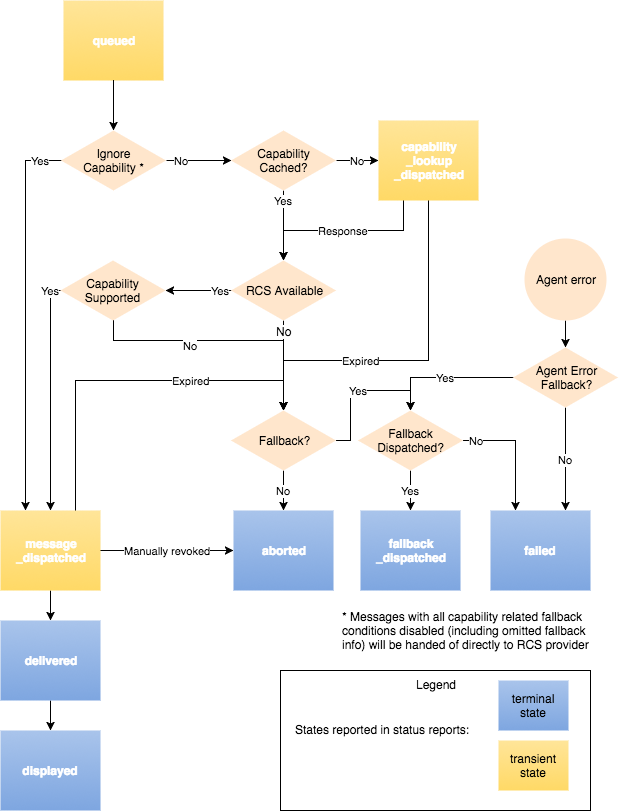

The diagram above was exported from draw.io. Its source (the exported page's mxGraphModel, read from the mxfile embedded in the PNG):
<mxGraphModel dx="1561" dy="1130" grid="1" gridSize="10" guides="1" tooltips="1" connect="1" arrows="1" fold="1" page="0" pageScale="1" pageWidth="850" pageHeight="1100" background="#ffffff" math="0" shadow="0">
  <root>
    <mxCell id="0" />
    <mxCell id="1" parent="0" />
    <mxCell id="100" value="Manually revoked" style="edgeStyle=orthogonalEdgeStyle;rounded=0;comic=0;html=1;exitX=1;exitY=0.5;entryX=0;entryY=0.5;shadow=0;jettySize=auto;orthogonalLoop=1;strokeColor=#030303;" parent="1" source="102" target="107" edge="1">
      <mxGeometry x="-30" y="270" as="geometry">
        <Array as="points">
          <mxPoint x="40" y="430" />
          <mxPoint x="40" y="430" />
        </Array>
        <mxPoint as="offset" />
      </mxGeometry>
    </mxCell>
    <mxCell id="101" value="Expired" style="edgeStyle=orthogonalEdgeStyle;rounded=0;html=1;exitX=0.75;exitY=0;entryX=0.5;entryY=0;jettySize=auto;orthogonalLoop=1;" parent="1" source="102" target="125" edge="1">
      <mxGeometry as="geometry">
        <Array as="points">
          <mxPoint x="-55" y="260" />
          <mxPoint x="153" y="260" />
        </Array>
        <mxPoint x="11" y="-80" as="offset" />
      </mxGeometry>
    </mxCell>
    <mxCell id="147" style="edgeStyle=orthogonalEdgeStyle;rounded=0;html=1;exitX=0.5;exitY=1;entryX=0.5;entryY=0;jettySize=auto;orthogonalLoop=1;" parent="1" source="102" target="110" edge="1">
      <mxGeometry relative="1" as="geometry" />
    </mxCell>
    <mxCell id="102" value="&lt;div&gt;&lt;font color=&quot;#ffffff&quot;&gt;&lt;b&gt;message&lt;/b&gt;&lt;/font&gt;&lt;/div&gt;&lt;div&gt;&lt;font color=&quot;#ffffff&quot;&gt;&lt;b&gt;_dispatched&lt;/b&gt;&lt;/font&gt;&lt;/div&gt;" style="whiteSpace=wrap;html=1;fillColor=#FFE599;gradientDirection=south;strokeColor=none;rounded=0;shadow=0;comic=0;glass=0;gradientColor=#FFD966;" parent="1" vertex="1">
      <mxGeometry x="-130" y="390" width="100" height="80" as="geometry" />
    </mxCell>
    <mxCell id="103" value="&lt;font color=&quot;#ffffff&quot;&gt;&lt;b&gt;queued&lt;/b&gt;&lt;/font&gt;" style="whiteSpace=wrap;html=1;fillColor=#FFE599;gradientDirection=south;strokeColor=none;rounded=0;shadow=0;comic=0;glass=0;gradientColor=#FFD966;" parent="1" vertex="1">
      <mxGeometry x="-67" y="-120" width="100" height="80" as="geometry" />
    </mxCell>
    <mxCell id="104" value="Response" style="edgeStyle=orthogonalEdgeStyle;rounded=0;html=1;exitX=0.25;exitY=1;entryX=0.5;entryY=0;jettySize=auto;orthogonalLoop=1;" parent="1" source="106" target="119" edge="1">
      <mxGeometry x="153" y="80" as="geometry">
        <Array as="points">
          <mxPoint x="273" y="110" />
          <mxPoint x="153" y="110" />
        </Array>
      </mxGeometry>
    </mxCell>
    <mxCell id="105" value="Expired" style="edgeStyle=orthogonalEdgeStyle;rounded=0;html=1;exitX=0.5;exitY=1;entryX=0.5;entryY=0;jettySize=auto;orthogonalLoop=1;" parent="1" source="106" target="125" edge="1">
      <mxGeometry as="geometry">
        <Array as="points">
          <mxPoint x="298" y="240" />
          <mxPoint x="153" y="240" />
        </Array>
        <mxPoint x="5" y="55" as="offset" />
      </mxGeometry>
    </mxCell>
    <mxCell id="106" value="&lt;div&gt;&lt;div&gt;&lt;font color=&quot;#ffffff&quot;&gt;&lt;b&gt;capability&lt;/b&gt;&lt;/font&gt;&lt;/div&gt;&lt;/div&gt;&lt;div&gt;&lt;font color=&quot;#ffffff&quot;&gt;&lt;b&gt;_lookup&lt;/b&gt;&lt;/font&gt;&lt;/div&gt;&lt;div&gt;&lt;font color=&quot;#ffffff&quot;&gt;&lt;b&gt;_dispatched&lt;/b&gt;&lt;/font&gt;&lt;/div&gt;" style="whiteSpace=wrap;html=1;fillColor=#FFE599;gradientDirection=south;strokeColor=none;rounded=0;shadow=0;comic=0;glass=0;gradientColor=#FFD966;" parent="1" vertex="1">
      <mxGeometry x="248" width="100" height="80" as="geometry" />
    </mxCell>
    <mxCell id="107" value="&lt;div&gt;&lt;b style=&quot;color: rgb(255 , 255 , 255)&quot;&gt;aborted&lt;/b&gt;&lt;br&gt;&lt;/div&gt;" style="whiteSpace=wrap;html=1;gradientColor=#A9C4EB;fillColor=#7EA6E0;gradientDirection=north;strokeColor=none;rounded=0;shadow=0;flipH=0;comic=0;glass=0;" parent="1" vertex="1">
      <mxGeometry x="103" y="390" width="100" height="80" as="geometry" />
    </mxCell>
    <mxCell id="108" value="&lt;div&gt;&lt;font color=&quot;#ffffff&quot;&gt;&lt;b&gt;failed&lt;/b&gt;&lt;/font&gt;&lt;br&gt;&lt;/div&gt;" style="whiteSpace=wrap;html=1;gradientColor=#A9C4EB;fillColor=#7EA6E0;gradientDirection=north;strokeColor=none;rounded=0;shadow=0;flipH=0;comic=0;glass=0;" parent="1" vertex="1">
      <mxGeometry x="360" y="390" width="100" height="80" as="geometry" />
    </mxCell>
    <mxCell id="148" style="edgeStyle=orthogonalEdgeStyle;rounded=0;html=1;exitX=0.5;exitY=1;entryX=0.5;entryY=0;jettySize=auto;orthogonalLoop=1;" parent="1" source="110" target="111" edge="1">
      <mxGeometry relative="1" as="geometry" />
    </mxCell>
    <mxCell id="110" value="&lt;div&gt;&lt;font color=&quot;#ffffff&quot;&gt;&lt;b&gt;delivered&lt;/b&gt;&lt;/font&gt;&lt;br&gt;&lt;/div&gt;" style="whiteSpace=wrap;html=1;gradientColor=#A9C4EB;fillColor=#7EA6E0;gradientDirection=north;strokeColor=none;rounded=0;shadow=0;flipH=0;comic=0;glass=0;" parent="1" vertex="1">
      <mxGeometry x="-130" y="500" width="100" height="80" as="geometry" />
    </mxCell>
    <mxCell id="111" value="&lt;div&gt;&lt;font color=&quot;#ffffff&quot;&gt;&lt;b&gt;displayed&lt;/b&gt;&lt;/font&gt;&lt;br&gt;&lt;/div&gt;" style="whiteSpace=wrap;html=1;gradientColor=#A9C4EB;fillColor=#7EA6E0;gradientDirection=north;strokeColor=none;rounded=0;shadow=0;comic=0;glass=0;" parent="1" vertex="1">
      <mxGeometry x="-130" y="610" width="100" height="80" as="geometry" />
    </mxCell>
    <mxCell id="115" value="Yes" style="edgeStyle=orthogonalEdgeStyle;rounded=0;html=1;exitX=0;exitY=0.5;entryX=0.25;entryY=0;jettySize=auto;orthogonalLoop=1;" parent="1" source="133" target="102" edge="1">
      <mxGeometry as="geometry">
        <Array as="points">
          <mxPoint x="-105" y="40" />
        </Array>
        <mxPoint x="-3" y="-175" as="offset" />
      </mxGeometry>
    </mxCell>
    <mxCell id="116" style="rounded=0;html=1;exitX=0.5;exitY=1;entryX=0.5;entryY=0;jettySize=auto;orthogonalLoop=1;edgeStyle=orthogonalEdgeStyle;" parent="1" source="103" target="133" edge="1">
      <mxGeometry x="-17" y="-40" as="geometry">
        <Array as="points">
          <mxPoint x="-17" y="-10" />
          <mxPoint x="-17" y="-10" />
        </Array>
      </mxGeometry>
    </mxCell>
    <mxCell id="117" value="No" style="edgeStyle=none;rounded=0;html=1;exitX=0.5;exitY=1;entryX=0.5;entryY=0;jettySize=auto;orthogonalLoop=1;" parent="1" source="119" target="125" edge="1">
      <mxGeometry as="geometry">
        <mxPoint y="-70" as="offset" />
      </mxGeometry>
    </mxCell>
    <mxCell id="118" value="Yes" style="edgeStyle=orthogonalEdgeStyle;rounded=0;html=1;exitX=0;exitY=0.5;entryX=1;entryY=0.5;jettySize=auto;orthogonalLoop=1;" parent="1" source="119" target="122" edge="1">
      <mxGeometry as="geometry">
        <mxPoint x="22" as="offset" />
      </mxGeometry>
    </mxCell>
    <mxCell id="119" value="RCS Available" style="rhombus;whiteSpace=wrap;html=1;rounded=0;shadow=0;glass=0;comic=0;fillColor=#ffe6cc;strokeColor=none;" parent="1" vertex="1">
      <mxGeometry x="100.5" y="140" width="105" height="60" as="geometry" />
    </mxCell>
    <mxCell id="120" value="Yes" style="edgeStyle=orthogonalEdgeStyle;rounded=0;comic=0;html=1;exitX=0;exitY=0.5;entryX=0.5;entryY=0;shadow=0;jettySize=auto;orthogonalLoop=1;" parent="1" source="122" target="102" edge="1">
      <mxGeometry as="geometry">
        <Array as="points">
          <mxPoint x="-80" y="170" />
        </Array>
        <mxPoint x="-5" y="-110" as="offset" />
      </mxGeometry>
    </mxCell>
    <mxCell id="121" value="No" style="edgeStyle=orthogonalEdgeStyle;rounded=0;comic=0;html=1;exitX=0.5;exitY=1;entryX=0.5;entryY=0;shadow=0;jettySize=auto;orthogonalLoop=1;" parent="1" source="122" target="125" edge="1">
      <mxGeometry as="geometry">
        <mxPoint x="-8" y="-20" as="offset" />
        <Array as="points">
          <mxPoint x="-17" y="220" />
          <mxPoint x="153" y="220" />
        </Array>
      </mxGeometry>
    </mxCell>
    <mxCell id="149" value="No" style="text;html=1;resizable=0;points=[];align=center;verticalAlign=middle;labelBackgroundColor=#ffffff;" parent="121" vertex="1" connectable="0">
      <mxGeometry relative="1" as="geometry">
        <mxPoint x="60" y="-10" as="offset" />
      </mxGeometry>
    </mxCell>
    <mxCell id="122" value="Capability Supported" style="rhombus;whiteSpace=wrap;html=1;rounded=0;shadow=0;glass=0;comic=0;fillColor=#ffe6cc;strokeColor=none;" parent="1" vertex="1">
      <mxGeometry x="-70" y="140" width="105" height="60" as="geometry" />
    </mxCell>
    <mxCell id="124" value="No" style="edgeStyle=orthogonalEdgeStyle;rounded=0;html=1;exitX=0.5;exitY=1;entryX=0.5;entryY=0;jettySize=auto;orthogonalLoop=1;" parent="1" source="125" target="107" edge="1">
      <mxGeometry x="153" y="350" as="geometry">
        <mxPoint as="offset" />
      </mxGeometry>
    </mxCell>
    <mxCell id="139" value="Yes" style="edgeStyle=orthogonalEdgeStyle;rounded=0;html=1;exitX=1;exitY=0.5;entryX=0.5;entryY=0;jettySize=auto;orthogonalLoop=1;" parent="1" source="125" target="138" edge="1">
      <mxGeometry relative="1" as="geometry">
        <Array as="points">
          <mxPoint x="220" y="320" />
          <mxPoint x="220" y="270" />
          <mxPoint x="280" y="270" />
        </Array>
      </mxGeometry>
    </mxCell>
    <mxCell id="125" value="&lt;div&gt;Fallback?&lt;/div&gt;" style="rhombus;whiteSpace=wrap;html=1;rounded=0;shadow=0;glass=0;comic=0;fillColor=#ffe6cc;strokeColor=none;" parent="1" vertex="1">
      <mxGeometry x="100.5" y="290" width="105" height="60" as="geometry" />
    </mxCell>
    <mxCell id="143" value="Yes" style="edgeStyle=orthogonalEdgeStyle;rounded=0;html=1;exitX=0;exitY=0.5;entryX=0.5;entryY=0;jettySize=auto;orthogonalLoop=1;" parent="1" source="128" target="138" edge="1">
      <mxGeometry relative="1" as="geometry" />
    </mxCell>
    <mxCell id="145" value="No" style="edgeStyle=orthogonalEdgeStyle;rounded=0;html=1;exitX=0.5;exitY=1;entryX=0.75;entryY=0;jettySize=auto;orthogonalLoop=1;" parent="1" source="128" target="108" edge="1">
      <mxGeometry relative="1" as="geometry" />
    </mxCell>
    <mxCell id="128" value="Agent Error&lt;div&gt;Fallback?&lt;/div&gt;" style="rhombus;whiteSpace=wrap;html=1;rounded=0;shadow=0;glass=0;comic=0;fillColor=#ffe6cc;strokeColor=none;" parent="1" vertex="1">
      <mxGeometry x="382.5" y="227" width="105" height="60" as="geometry" />
    </mxCell>
    <mxCell id="129" value="Yes" style="edgeStyle=orthogonalEdgeStyle;rounded=0;html=1;exitX=0.5;exitY=1;entryX=0.5;entryY=0;jettySize=auto;orthogonalLoop=1;" parent="1" source="131" target="119" edge="1">
      <mxGeometry as="geometry">
        <mxPoint y="-25" as="offset" />
      </mxGeometry>
    </mxCell>
    <mxCell id="130" value="No" style="edgeStyle=orthogonalEdgeStyle;rounded=0;html=1;exitX=1;exitY=0.5;entryX=0;entryY=0.5;jettySize=auto;orthogonalLoop=1;" parent="1" source="131" target="106" edge="1">
      <mxGeometry x="206" y="40" as="geometry" />
    </mxCell>
    <mxCell id="131" value="Capability&lt;div&gt;Cached?&lt;/div&gt;" style="rhombus;whiteSpace=wrap;html=1;rounded=0;shadow=0;glass=0;comic=0;fillColor=#ffe6cc;strokeColor=none;" parent="1" vertex="1">
      <mxGeometry x="100.5" y="10" width="105" height="60" as="geometry" />
    </mxCell>
    <mxCell id="132" value="No" style="edgeStyle=orthogonalEdgeStyle;rounded=0;html=1;exitX=1;exitY=0.5;entryX=0;entryY=0.5;jettySize=auto;orthogonalLoop=1;" parent="1" source="133" target="131" edge="1">
      <mxGeometry as="geometry">
        <mxPoint x="-18" as="offset" />
      </mxGeometry>
    </mxCell>
    <mxCell id="133" value="Ignore&lt;div&gt;Capability *&lt;/div&gt;" style="rhombus;whiteSpace=wrap;html=1;rounded=0;shadow=0;glass=0;comic=0;fillColor=#ffe6cc;strokeColor=none;" parent="1" vertex="1">
      <mxGeometry x="-69.5" y="10" width="105" height="60" as="geometry" />
    </mxCell>
    <mxCell id="134" value="* Messages with all capability related fallback conditions disabled (including omitted fallback info) will be handed of directly to RCS provider" style="text;html=1;strokeColor=none;fillColor=none;align=left;verticalAlign=middle;whiteSpace=wrap;" parent="1" vertex="1">
      <mxGeometry x="210" y="470" width="250" height="80" as="geometry" />
    </mxCell>
    <mxCell id="146" style="edgeStyle=orthogonalEdgeStyle;rounded=0;html=1;exitX=0.5;exitY=1;exitPerimeter=0;entryX=0.5;entryY=0;jettySize=auto;orthogonalLoop=1;" parent="1" source="136" target="128" edge="1">
      <mxGeometry relative="1" as="geometry" />
    </mxCell>
    <mxCell id="136" value="Agent error" style="html=1;shape=mxgraph.flowchart.start_2;whiteSpace=wrap;align=center;rounded=0;shadow=0;strokeColor=none;fillColor=#ffe6cc;glass=0;" parent="1" vertex="1">
      <mxGeometry x="394" y="118" width="82" height="82" as="geometry" />
    </mxCell>
    <mxCell id="113" value="&lt;div&gt;&lt;font color=&quot;#ffffff&quot;&gt;&lt;b&gt;fallback&lt;/b&gt;&lt;/font&gt;&lt;/div&gt;&lt;div&gt;&lt;font color=&quot;#ffffff&quot;&gt;&lt;b&gt;_dispatched&lt;/b&gt;&lt;/font&gt;&lt;/div&gt;" style="whiteSpace=wrap;html=1;gradientColor=#A9C4EB;fillColor=#7EA6E0;gradientDirection=north;strokeColor=none;rounded=0;shadow=0;flipH=0;comic=0;glass=0;" parent="1" vertex="1">
      <mxGeometry x="230" y="390" width="100" height="80" as="geometry" />
    </mxCell>
    <mxCell id="140" value="Yes" style="edgeStyle=orthogonalEdgeStyle;rounded=0;html=1;exitX=0.5;exitY=1;entryX=0.5;entryY=0;jettySize=auto;orthogonalLoop=1;" parent="1" source="138" target="113" edge="1">
      <mxGeometry relative="1" as="geometry" />
    </mxCell>
    <mxCell id="141" value="No" style="edgeStyle=orthogonalEdgeStyle;rounded=0;html=1;exitX=1;exitY=0.5;entryX=0.25;entryY=0;jettySize=auto;orthogonalLoop=1;" parent="1" source="138" target="108" edge="1">
      <mxGeometry x="-0.7911" relative="1" as="geometry">
        <Array as="points">
          <mxPoint x="385" y="320" />
        </Array>
        <mxPoint as="offset" />
      </mxGeometry>
    </mxCell>
    <mxCell id="138" value="&lt;div&gt;Fallback&lt;/div&gt;&lt;div&gt;Dispatched?&lt;/div&gt;" style="rhombus;whiteSpace=wrap;html=1;rounded=0;shadow=0;glass=0;comic=0;fillColor=#ffe6cc;strokeColor=none;" parent="1" vertex="1">
      <mxGeometry x="227.5" y="290" width="105" height="60" as="geometry" />
    </mxCell>
    <mxCell id="154" value="Legend" style="whiteSpace=wrap;html=1;verticalAlign=top;" vertex="1" parent="1">
      <mxGeometry x="150" y="550" width="310" height="140" as="geometry" />
    </mxCell>
    <mxCell id="150" value="&lt;div&gt;terminal state&lt;/div&gt;" style="whiteSpace=wrap;html=1;gradientColor=#A9C4EB;fillColor=#7EA6E0;gradientDirection=north;strokeColor=none;rounded=0;shadow=0;comic=0;glass=0;" vertex="1" parent="1">
      <mxGeometry x="368" y="560" width="70" height="50" as="geometry" />
    </mxCell>
    <mxCell id="152" value="&lt;div&gt;transient state&lt;/div&gt;" style="whiteSpace=wrap;html=1;gradientColor=#FFD966;fillColor=#FFE599;gradientDirection=south;strokeColor=none;rounded=0;shadow=0;comic=0;glass=0;" vertex="1" parent="1">
      <mxGeometry x="368" y="620" width="70" height="50" as="geometry" />
    </mxCell>
    <mxCell id="153" value="States reported in status reports:" style="text;html=1;resizable=0;points=[];autosize=1;align=left;verticalAlign=top;spacingTop=-4;" vertex="1" parent="1">
      <mxGeometry x="163" y="600" width="190" height="20" as="geometry" />
    </mxCell>
  </root>
</mxGraphModel>